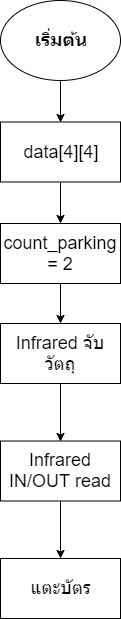

The diagram above was exported from draw.io. Its source (the exported page's mxGraphModel, read from the mxfile embedded in the PNG):
<mxGraphModel dx="1874" dy="1666" grid="1" gridSize="10" guides="1" tooltips="1" connect="1" arrows="1" fold="1" page="1" pageScale="1" pageWidth="850" pageHeight="1100" math="0" shadow="0">
  <root>
    <mxCell id="0" />
    <mxCell id="1" parent="0" />
    <mxCell id="2" style="edgeStyle=orthogonalEdgeStyle;rounded=0;orthogonalLoop=1;jettySize=auto;html=1;exitX=0.5;exitY=1;exitDx=0;exitDy=0;entryX=0.5;entryY=0;entryDx=0;entryDy=0;" edge="1" source="3" target="10" parent="1">
      <mxGeometry relative="1" as="geometry" />
    </mxCell>
    <mxCell id="3" value="&lt;span style=&quot;font-size: 18px&quot;&gt;&lt;b&gt;เริ่มต้น&lt;/b&gt;&lt;/span&gt;" style="ellipse;whiteSpace=wrap;html=1;" vertex="1" parent="1">
      <mxGeometry x="60" y="-123" width="120" height="80" as="geometry" />
    </mxCell>
    <mxCell id="4" value="&lt;font style=&quot;font-size: 18px&quot;&gt;แตะบัตร&lt;/font&gt;" style="rounded=0;whiteSpace=wrap;html=1;" vertex="1" parent="1">
      <mxGeometry x="60" y="435" width="120" height="60" as="geometry" />
    </mxCell>
    <mxCell id="5" style="edgeStyle=orthogonalEdgeStyle;rounded=0;orthogonalLoop=1;jettySize=auto;html=1;exitX=0.5;exitY=1;exitDx=0;exitDy=0;entryX=0.5;entryY=0;entryDx=0;entryDy=0;" edge="1" source="6" target="12" parent="1">
      <mxGeometry relative="1" as="geometry" />
    </mxCell>
    <mxCell id="6" value="&lt;font style=&quot;font-size: 18px&quot;&gt;Infrared จับวัตถุ&lt;/font&gt;" style="rounded=0;whiteSpace=wrap;html=1;" vertex="1" parent="1">
      <mxGeometry x="60" y="200" width="120" height="60" as="geometry" />
    </mxCell>
    <mxCell id="7" style="edgeStyle=orthogonalEdgeStyle;rounded=0;orthogonalLoop=1;jettySize=auto;html=1;exitX=0.5;exitY=1;exitDx=0;exitDy=0;entryX=0.5;entryY=0;entryDx=0;entryDy=0;" edge="1" source="8" target="6" parent="1">
      <mxGeometry relative="1" as="geometry" />
    </mxCell>
    <mxCell id="8" value="&lt;span style=&quot;font-size: 18px&quot;&gt;count_parking = 2&lt;/span&gt;" style="rounded=0;whiteSpace=wrap;html=1;" vertex="1" parent="1">
      <mxGeometry x="60" y="100" width="120" height="60" as="geometry" />
    </mxCell>
    <mxCell id="9" style="edgeStyle=orthogonalEdgeStyle;rounded=0;orthogonalLoop=1;jettySize=auto;html=1;exitX=0.5;exitY=1;exitDx=0;exitDy=0;entryX=0.5;entryY=0;entryDx=0;entryDy=0;" edge="1" source="10" target="8" parent="1">
      <mxGeometry relative="1" as="geometry" />
    </mxCell>
    <mxCell id="10" value="&lt;span style=&quot;font-size: 18px&quot;&gt;data[4][4]&lt;/span&gt;" style="rounded=0;whiteSpace=wrap;html=1;" vertex="1" parent="1">
      <mxGeometry x="60" y="-1.5" width="120" height="60" as="geometry" />
    </mxCell>
    <mxCell id="11" style="edgeStyle=orthogonalEdgeStyle;rounded=0;orthogonalLoop=1;jettySize=auto;html=1;exitX=0.5;exitY=1;exitDx=0;exitDy=0;entryX=0.5;entryY=0;entryDx=0;entryDy=0;" edge="1" source="12" target="4" parent="1">
      <mxGeometry relative="1" as="geometry" />
    </mxCell>
    <mxCell id="12" value="&lt;span style=&quot;font-size: 18px ; white-space: normal&quot;&gt;Infrared IN/OUT read&lt;/span&gt;" style="rounded=0;whiteSpace=wrap;html=1;" vertex="1" parent="1">
      <mxGeometry x="60" y="317.5" width="120" height="60" as="geometry" />
    </mxCell>
  </root>
</mxGraphModel>